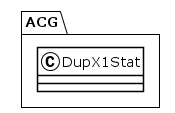

The diagram above was rendered by PlantUML. Its source (embedded in the PNG):
@startuml
!theme plain
package ACG {
class DupX1Stat {
}
}
@enduml